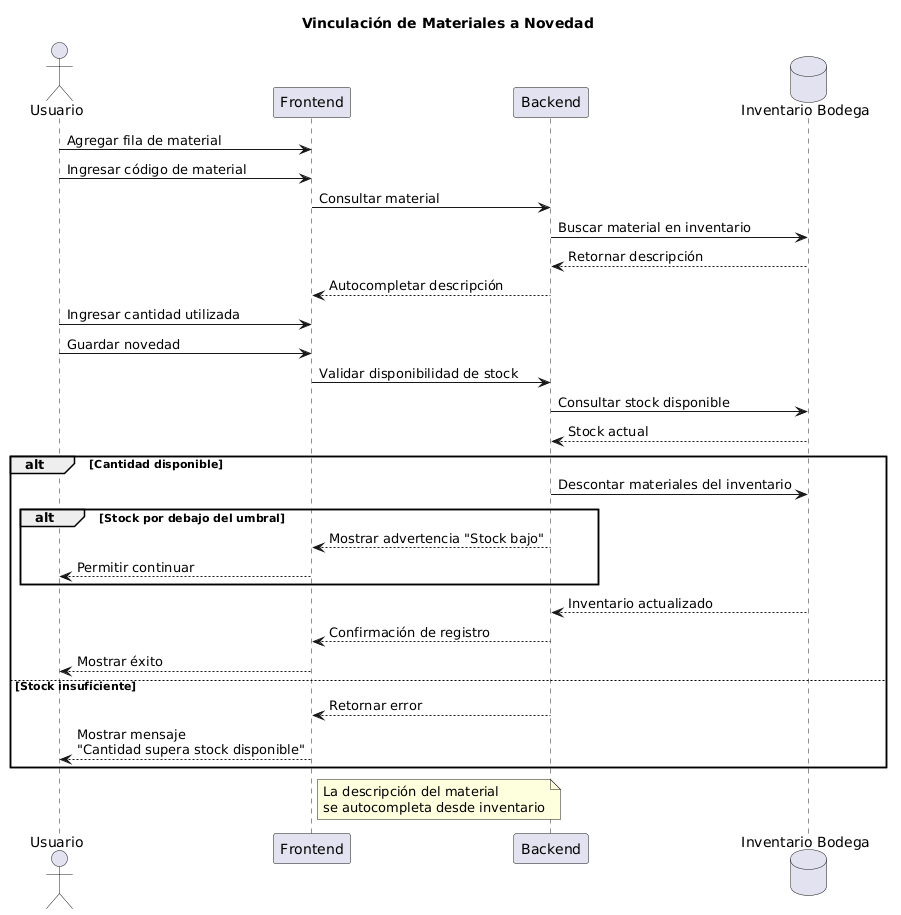

The diagram above was rendered by PlantUML. Its source (embedded in the PNG):
@startuml
title Vinculación de Materiales a Novedad

actor Usuario
participant "Frontend" as FE
participant "Backend" as BE
database "Inventario Bodega" as DB

Usuario -> FE : Agregar fila de material

Usuario -> FE : Ingresar código de material
FE -> BE : Consultar material
BE -> DB : Buscar material en inventario
DB --> BE : Retornar descripción
BE --> FE : Autocompletar descripción

Usuario -> FE : Ingresar cantidad utilizada

Usuario -> FE : Guardar novedad
FE -> BE : Validar disponibilidad de stock

BE -> DB : Consultar stock disponible
DB --> BE : Stock actual

alt Cantidad disponible
    BE -> DB : Descontar materiales del inventario

    alt Stock por debajo del umbral
        BE --> FE : Mostrar advertencia "Stock bajo"
        FE --> Usuario : Permitir continuar
    end

    DB --> BE : Inventario actualizado
    BE --> FE : Confirmación de registro
    FE --> Usuario : Mostrar éxito

else Stock insuficiente
    BE --> FE : Retornar error
    FE --> Usuario : Mostrar mensaje\n"Cantidad supera stock disponible"
end

note right of FE
La descripción del material
se autocompleta desde inventario
end note
@enduml